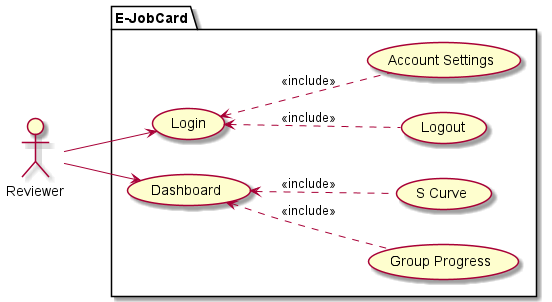

The diagram above was rendered by PlantUML. Its source (embedded in the PNG):
@startuml
left to right direction

actor "Reviewer" as reviewer

package "E-JobCard"{
    ' Master
    usecase "Login" as login
        usecase "Logout" as logout
        usecase "Account Settings" as account_setting
    usecase "Dashboard" as dashboard
        usecase "Group Progress" as group_progress
        usecase "S Curve" as s_curve
}

login <.. logout : <<include>>
login <.. account_setting : <<include>>
dashboard <.. s_curve : <<include>>
dashboard <.. group_progress : <<include>>
reviewer --> dashboard
reviewer --> login
@enduml